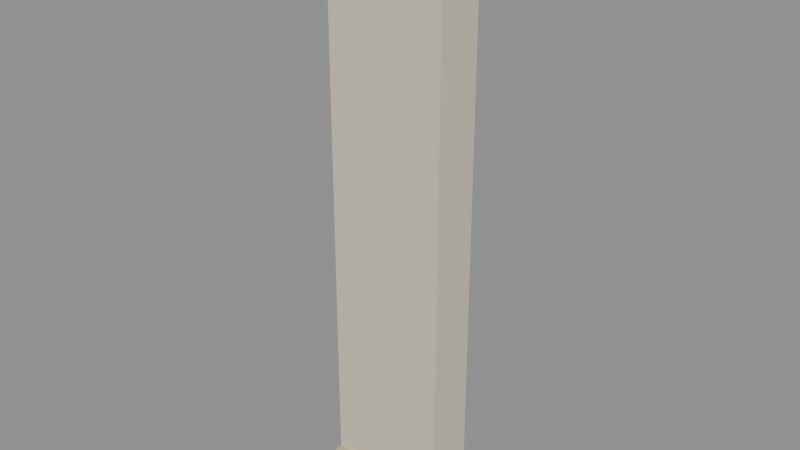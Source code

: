 # Source: rpg-mansion-plain-plaster-filler-600-01.blend  (saved by Blender 4.3.34; exported with 4.5.12 LTS)
import bpy
from mathutils import Matrix  # noqa: F401  (used for matrix-valued properties, if any)

bpy.ops.wm.read_factory_settings(use_empty=True)
scene = bpy.context.scene
scene.name = 'Canonical active export'

# ---- materials (node trees are filled in below, after node groups)
mat_original_plaster_001 = bpy.data.materials.new('Original plaster.001')
mat_original_stone_001 = bpy.data.materials.new('Original stone.001')
mat_original_wood_trim_001 = bpy.data.materials.new('Original wood trim.001')

# ---- material node trees
mat_original_plaster_001.use_nodes = True; mat_original_plaster_001.node_tree.nodes.clear()
_N = mat_original_plaster_001.node_tree.nodes; _L = mat_original_plaster_001.node_tree.links
n0 = _N.new('ShaderNodeBsdfPrincipled'); n0.name = 'Principled BSDF'; n0.location = (10, 300)
n0.inputs[0].default_value = (0.6867, 0.624, 0.4735, 1.0)
n0.inputs[2].default_value = 0.75
n1 = _N.new('ShaderNodeOutputMaterial'); n1.name = 'Material Output'; n1.location = (300, 300)
_L.new(n0.outputs[0], n1.inputs[0])
n1.is_active_output = True
mat_original_stone_001.use_nodes = True; mat_original_stone_001.node_tree.nodes.clear()
_N = mat_original_stone_001.node_tree.nodes; _L = mat_original_stone_001.node_tree.links
n0 = _N.new('ShaderNodeBsdfPrincipled'); n0.name = 'Principled BSDF'; n0.location = (10, 300)
n0.inputs[0].default_value = (0.552, 0.4621, 0.2789, 1.0)
n0.inputs[2].default_value = 0.75
n1 = _N.new('ShaderNodeOutputMaterial'); n1.name = 'Material Output'; n1.location = (300, 300)
_L.new(n0.outputs[0], n1.inputs[0])
n1.is_active_output = True
mat_original_wood_trim_001.use_nodes = True; mat_original_wood_trim_001.node_tree.nodes.clear()
_N = mat_original_wood_trim_001.node_tree.nodes; _L = mat_original_wood_trim_001.node_tree.links
n0 = _N.new('ShaderNodeBsdfPrincipled'); n0.name = 'Principled BSDF'; n0.location = (10, 300)
n0.inputs[0].default_value = (0.2664, 0.1413, 0.07036, 1.0)
n0.inputs[2].default_value = 0.75
n1 = _N.new('ShaderNodeOutputMaterial'); n1.name = 'Material Output'; n1.location = (300, 300)
_L.new(n0.outputs[0], n1.inputs[0])
n1.is_active_output = True

# ---- meshes
me_plain_full_height_lime_plaster_bay_002 = bpy.data.meshes.new('Plain full-height lime plaster bay.002')
me_plain_full_height_lime_plaster_bay_002.from_pydata([(-0.3, -0.11, 0.0), (0.3, -0.11, 0.0), (0.3, 0.13, 0.0), (-0.3, 0.13, 0.0), (-0.3, -0.11, 3.0), (0.3, -0.11, 3.0), (0.3, 0.13, 3.0), (-0.3, 0.13, 3.0), (-0.3, -0.15, 0.0), (0.3, -0.15, 0.0), (0.3, -0.11, 0.0), (-0.3, -0.11, 0.0), (-0.3, -0.15, 0.18), (0.3, -0.15, 0.18), (0.3, -0.11, 0.18), (-0.3, -0.11, 0.18), (-0.3, -0.14, 2.9), (0.3, -0.14, 2.9), (0.3, -0.11, 2.9), (-0.3, -0.11, 2.9), (-0.3, -0.14, 3.0), (0.3, -0.14, 3.0), (0.3, -0.11, 3.0), (-0.3, -0.11, 3.0), (-0.3, 0.13, 0.0), (0.3, 0.13, 0.0), (0.3, 0.15, 0.0), (-0.3, 0.15, 0.0), (-0.3, 0.13, 0.16), (0.3, 0.13, 0.16), (0.3, 0.15, 0.16), (-0.3, 0.15, 0.16)], [], [(3, 2, 1, 0), (4, 5, 6, 7), (0, 1, 5, 4), (1, 2, 6, 5), (2, 3, 7, 6), (3, 0, 4, 7), (11, 10, 9, 8), (12, 13, 14, 15), (8, 9, 13, 12), (9, 10, 14, 13), (10, 11, 15, 14), (11, 8, 12, 15), (19, 18, 17, 16), (20, 21, 22, 23), (16, 17, 21, 20), (17, 18, 22, 21), (18, 19, 23, 22), (19, 16, 20, 23), (27, 26, 25, 24), (28, 29, 30, 31), (24, 25, 29, 28), (25, 26, 30, 29), (26, 27, 31, 30), (27, 24, 28, 31)])
me_plain_full_height_lime_plaster_bay_002.polygons.foreach_set('material_index', [0, 0, 0, 0, 0, 0, 1, 1, 1, 1, 1, 1, 1, 1, 1, 1, 1, 1, 2, 2, 2, 2, 2, 2])
_uv = me_plain_full_height_lime_plaster_bay_002.uv_layers.new(name='UVMap')
_uv.uv.foreach_set('vector', [0.000937, 0.5294, 0.1883, 0.5294, 0.1883, 0.6044, 0.000937, 0.6044, 0.1893, 0.5294, 0.3767, 0.5294, 0.3767, 0.6044, 0.1893, 0.6044, 0.000937, 0.1883, 0.000937, 0.000937, 0.938, 0.000937, 0.938, 0.1883, 0.000937, 0.4526, 0.000937, 0.3776, 0.938, 0.3776, 0.938, 0.4526, 0.000937, 0.3767, 0.000937, 0.1893, 0.938, 0.1893, 0.938, 0.3767, 0.000937, 0.5285, 0.000937, 0.4535, 0.938, 0.4535, 0.938, 0.5285, 0.566, 0.6053, 0.7534, 0.6053, 0.7534, 0.6178, 0.566, 0.6178, 0.7543, 0.6053, 0.9417, 0.6053, 0.9417, 0.6178, 0.7543, 0.6178, 0.3776, 0.5294, 0.565, 0.5294, 0.565, 0.5857, 0.3776, 0.5857, 0.9427, 0.6178, 0.9427, 0.6053, 0.9989, 0.6053, 0.9989, 0.6178, 0.566, 0.5294, 0.7534, 0.5294, 0.7534, 0.5857, 0.566, 0.5857, 0.000937, 0.6687, 0.000937, 0.6562, 0.05716, 0.6562, 0.05716, 0.6687, 0.0581, 0.6562, 0.2455, 0.6562, 0.2455, 0.6656, 0.0581, 0.6656, 0.2464, 0.6562, 0.4339, 0.6562, 0.4339, 0.6656, 0.2464, 0.6656, 0.1893, 0.6053, 0.3767, 0.6053, 0.3767, 0.6366, 0.1893, 0.6366, 0.4348, 0.6656, 0.4348, 0.6562, 0.466, 0.6562, 0.466, 0.6656, 0.3776, 0.6053, 0.565, 0.6053, 0.565, 0.6366, 0.3776, 0.6366, 0.467, 0.6656, 0.467, 0.6562, 0.4982, 0.6562, 0.4982, 0.6656, 0.4991, 0.6562, 0.6865, 0.6562, 0.6865, 0.6625, 0.4991, 0.6625, 0.6875, 0.6562, 0.8749, 0.6562, 0.8749, 0.6625, 0.6875, 0.6625, 0.7543, 0.5294, 0.9417, 0.5294, 0.9417, 0.5794, 0.7543, 0.5794, 0.8758, 0.6625, 0.8758, 0.6562, 0.9258, 0.6562, 0.9258, 0.6625, 0.000937, 0.6053, 0.1883, 0.6053, 0.1883, 0.6553, 0.000937, 0.6553, 0.9267, 0.6625, 0.9267, 0.6562, 0.9767, 0.6562, 0.9767, 0.6625])
me_plain_full_height_lime_plaster_bay_002.materials.append(mat_original_plaster_001)
me_plain_full_height_lime_plaster_bay_002.materials.append(mat_original_stone_001)
me_plain_full_height_lime_plaster_bay_002.materials.append(mat_original_wood_trim_001)
me_plain_full_height_lime_plaster_bay_002.update()

# ---- objects
ob_rpg_mansion_plain_plaster_filler_600_01 = bpy.data.objects.new('rpg-mansion-plain-plaster-filler-600-01', me_plain_full_height_lime_plaster_bay_002)

# ---- transforms, parenting, visibility, modifiers, constraints
ob_rpg_mansion_plain_plaster_filler_600_01.location = (0.0, 0.0, 0.0)

# ---- collection membership
scene.collection.objects.link(ob_rpg_mansion_plain_plaster_filler_600_01)

# ---- scene / render settings (as saved in the file)
scene.frame_start = 1; scene.frame_end = 250; scene.frame_set(1)
scene.render.engine = 'BLENDER_EEVEE_NEXT'
scene.render.image_settings.exr_codec = 'NONE'
scene.render.simplify_subdivision_render = 0
scene.render.simplify_child_particles_render = 0.0
scene.eevee.use_volume_custom_range = False
scene.eevee.use_fast_gi = False
scene.eevee.use_shadows = False
scene.view_settings.white_balance_temperature = 0.0
scene.view_settings.white_balance_tint = 0.0
scene.view_settings.white_balance_whitepoint = (2.97, 0.5193, -0.0414)
bpy.context.view_layer.update()

# ---- added for rendering (the .blend has no active camera and no usable light): camera, sun + grey world if the file has none
cam_auto = bpy.data.cameras.new('AutoCamera')
cam_auto.lens = 50.0
cam_auto.sensor_width = 36.0
cam_auto.clip_end = 1000.0
ob_auto_camera = bpy.data.objects.new('AutoCamera', cam_auto)
scene.collection.objects.link(ob_auto_camera)
ob_auto_camera.location = (2.84422, -3.41306, 3.77538)
ob_auto_camera.rotation_euler = (1.09748, -7.21219e-08, 0.694738)
scene.camera = ob_auto_camera
light_auto_sun = bpy.data.lights.new('AutoSun', 'SUN')
light_auto_sun.energy = 3.0
light_auto_sun.angle = 0.0523599
ob_auto_sun = bpy.data.objects.new('AutoSun', light_auto_sun)
scene.collection.objects.link(ob_auto_sun)
ob_auto_sun.rotation_euler = (0.872665, 0.174533, 0.523599)
if scene.world is None:
    world_auto = bpy.data.worlds.new('AutoWorld')
    world_auto.color = (0.3, 0.3, 0.3)
    scene.world = world_auto
bpy.context.view_layer.update()
